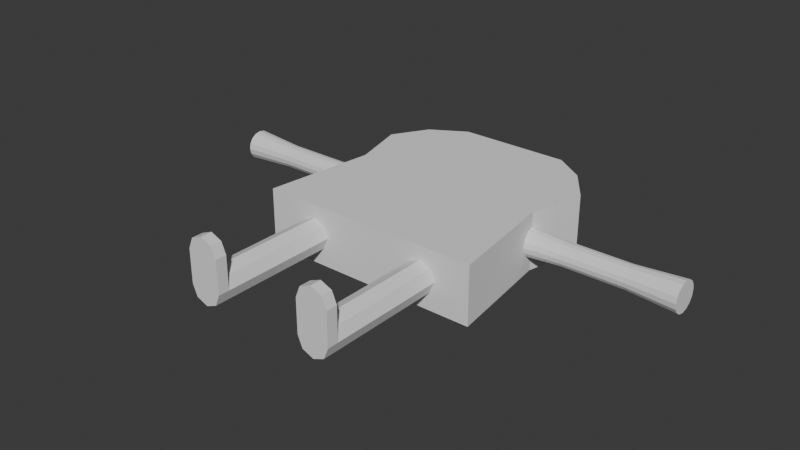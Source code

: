 # Source: JamMan.blend  (saved by Blender 4.0.36; exported with 4.5.12 LTS)
import bpy
from mathutils import Matrix  # noqa: F401  (used for matrix-valued properties, if any)

bpy.ops.wm.read_factory_settings(use_empty=True)
scene = bpy.context.scene
scene.name = 'Scene'

# ---- collections
col_collection = bpy.data.collections.new('Collection'); scene.collection.children.link(col_collection)

# ---- world
world_world = bpy.data.worlds.new('World'); scene.world = world_world
world_world.use_nodes = True; world_world.node_tree.nodes.clear()
_N = world_world.node_tree.nodes; _L = world_world.node_tree.links
n0 = _N.new('ShaderNodeOutputWorld'); n0.name = 'World Output'; n0.location = (300, 300)
n1 = _N.new('ShaderNodeBackground'); n1.name = 'Background'; n1.location = (10, 300)
n1.inputs[0].default_value = (0.05088, 0.05088, 0.05088, 1.0)
_L.new(n1.outputs[0], n0.inputs[0])
n0.is_active_output = True
world_world.color = (0.05088, 0.05088, 0.05088)
world_world.use_sun_shadow = False
world_world.sun_shadow_jitter_overblur = 0.0

# ---- meshes
me_cube_001 = bpy.data.meshes.new('Cube.001')
me_cube_001.from_pydata([(-1.0, -1.0, -0.2593), (-1.0, -1.0, 0.263), (-0.8118, 0.8131, -0.2593), (-0.8118, 0.8131, 0.263), (1.0, -1.0, -0.2593), (1.0, -1.0, 0.263), (0.7753, 0.8131, -0.2593), (0.7753, 0.8131, 0.263), (-0.8735, 0.0, -0.2593), (-0.8735, 0.0, 0.263), (0.0, 1.0, -0.2593), (0.0, 1.0, 0.263), (0.8735, 0.0, -0.2593), (0.8735, 0.0, 0.263), (0.0, -1.0, -0.2593), (0.0, -1.0, 0.263), (0.0, 0.0, 0.263), (0.0, 0.0, -0.2593), (-1.0, 0.5, 0.263), (-0.5, 1.0, -0.2593), (0.5, 1.0, 0.263), (1.0, 0.5, -0.2593), (-1.0, 0.5, -0.2593), (0.5, 1.0, -0.2593), (-0.5, 1.0, 0.263), (1.0, 0.5, 0.263), (0.0, 0.5, 0.263), (0.0, 0.5, -0.2593), (0.5, 0.5, -0.2593), (-0.5, 0.5, -0.2593), (-0.5, 0.5, 0.263), (0.5, 0.5, 0.263)], [], [(2, 3, 24, 19), (21, 25, 13, 12), (4, 5, 15, 14), (17, 12, 4, 14), (16, 9, 1, 15), (13, 16, 15, 5), (14, 15, 1, 0), (27, 28, 21, 12, 17), (8, 17, 14, 0), (26, 30, 18, 9, 16), (25, 31, 26, 16, 13), (12, 13, 5, 4), (10, 11, 20, 23), (8, 9, 18, 22), (6, 7, 25, 21), (22, 18, 3, 2), (19, 24, 11, 10), (23, 20, 7, 6), (10, 23, 28, 27), (23, 6, 21, 28), (2, 19, 29, 22), (19, 10, 27, 29), (11, 24, 30, 26), (24, 3, 18, 30), (7, 20, 31, 25), (20, 11, 26, 31), (1, 9, 8, 0), (22, 29, 27, 17, 8)])
_uv = me_cube_001.uv_layers.new(name='UVMap')
_uv.uv.foreach_set('vector', [0.375, 0.25, 0.625, 0.25, 0.625, 0.3125, 0.375, 0.3125, 0.375, 0.5625, 0.625, 0.5625, 0.625, 0.625, 0.375, 0.625, 0.375, 0.75, 0.625, 0.75, 0.625, 0.875, 0.375, 0.875, 0.25, 0.625, 0.375, 0.625, 0.375, 0.75, 0.25, 0.75, 0.75, 0.625, 0.875, 0.625, 0.875, 0.75, 0.75, 0.75, 0.625, 0.625, 0.75, 0.625, 0.75, 0.75, 0.625, 0.75, 0.375, 0.875, 0.625, 0.875, 0.625, 1.0, 0.375, 1.0, 0.25, 0.5625, 0.3125, 0.5625, 0.375, 0.5625, 0.375, 0.625, 0.25, 0.625, 0.125, 0.625, 0.25, 0.625, 0.25, 0.75, 0.125, 0.75, 0.75, 0.5625, 0.8125, 0.5625, 0.875, 0.5625, 0.875, 0.625, 0.75, 0.625, 0.625, 0.5625, 0.6875, 0.5625, 0.75, 0.5625, 0.75, 0.625, 0.625, 0.625, 0.375, 0.625, 0.625, 0.625, 0.625, 0.75, 0.375, 0.75, 0.375, 0.375, 0.625, 0.375, 0.625, 0.4375, 0.375, 0.4375, 0.375, 0.125, 0.625, 0.125, 0.625, 0.1875, 0.375, 0.1875, 0.375, 0.5, 0.625, 0.5, 0.625, 0.5625, 0.375, 0.5625, 0.375, 0.1875, 0.625, 0.1875, 0.625, 0.25, 0.375, 0.25, 0.375, 0.3125, 0.625, 0.3125, 0.625, 0.375, 0.375, 0.375, 0.375, 0.4375, 0.625, 0.4375, 0.625, 0.5, 0.375, 0.5, 0.25, 0.5, 0.3125, 0.5, 0.3125, 0.5625, 0.25, 0.5625, 0.3125, 0.5, 0.375, 0.5, 0.375, 0.5625, 0.3125, 0.5625, 0.125, 0.5, 0.1875, 0.5, 0.1875, 0.5625, 0.125, 0.5625, 0.1875, 0.5, 0.25, 0.5, 0.25, 0.5625, 0.1875, 0.5625, 0.75, 0.5, 0.8125, 0.5, 0.8125, 0.5625, 0.75, 0.5625, 0.8125, 0.5, 0.875, 0.5, 0.875, 0.5625, 0.8125, 0.5625, 0.625, 0.5, 0.6875, 0.5, 0.6875, 0.5625, 0.625, 0.5625, 0.6875, 0.5, 0.75, 0.5, 0.75, 0.5625, 0.6875, 0.5625, 0.625, 0.0, 0.625, 0.125, 0.375, 0.125, 0.375, 0.0, 0.125, 0.5625, 0.1875, 0.5625, 0.25, 0.5625, 0.25, 0.625, 0.125, 0.625])
me_cube_001.update()
me_cylinder = bpy.data.meshes.new('Cylinder')
me_cylinder.from_pydata([(-2.208, 0.1361, 0.0), (-0.7468, 0.1361, 0.0), (-2.208, 0.1257, -0.05207), (-0.7468, 0.1257, -0.05207), (-2.208, 0.0962, -0.0962), (-0.7468, 0.0962, -0.0962), (-2.208, 0.05207, -0.1257), (-0.7468, 0.05207, -0.1257), (-2.208, 6.437e-09, -0.1361), (-0.7468, 6.437e-09, -0.1361), (-2.208, -0.05207, -0.1257), (-0.7468, -0.05207, -0.1257), (-2.208, -0.0962, -0.0962), (-0.7468, -0.0962, -0.0962), (-2.208, -0.1257, -0.05207), (-0.7468, -0.1257, -0.05207), (-2.208, -0.1361, 0.0), (-0.7468, -0.1361, 0.0), (-2.208, -0.1257, 0.05207), (-0.7468, -0.1257, 0.05207), (-2.208, -0.0962, 0.0962), (-0.7468, -0.0962, 0.0962), (-2.208, -0.05207, 0.1257), (-0.7468, -0.05207, 0.1257), (-2.208, 6.437e-09, 0.1361), (-0.7468, 6.437e-09, 0.1361), (-2.208, 0.05207, 0.1257), (-0.7468, 0.05207, 0.1257), (-2.208, 0.0962, 0.0962), (-0.7468, 0.0962, 0.0962), (-2.208, 0.1257, 0.05207), (-0.7468, 0.1257, 0.05207), (-1.758, 0.1044, 7.944e-10), (-1.477, 0.1044, 7.944e-10), (-1.197, 0.1044, 7.944e-10), (-1.197, 0.09646, -0.03995), (-1.477, 0.09646, -0.03995), (-1.758, 0.09646, -0.03995), (-1.197, 0.07382, -0.07382), (-1.477, 0.07382, -0.07382), (-1.758, 0.07382, -0.07382), (-1.197, 0.03995, -0.09646), (-1.477, 0.03995, -0.09646), (-1.758, 0.03995, -0.09645), (-1.197, 4.506e-09, -0.1044), (-1.477, 4.506e-09, -0.1044), (-1.758, 4.506e-09, -0.1044), (-1.197, -0.03995, -0.09646), (-1.477, -0.03995, -0.09646), (-1.758, -0.03995, -0.09645), (-1.197, -0.07382, -0.07382), (-1.477, -0.07382, -0.07382), (-1.758, -0.07382, -0.07382), (-1.197, -0.09646, -0.03995), (-1.477, -0.09646, -0.03995), (-1.758, -0.09646, -0.03995), (-1.197, -0.1044, 7.944e-10), (-1.477, -0.1044, 7.944e-10), (-1.758, -0.1044, 7.944e-10), (-1.197, -0.09646, 0.03995), (-1.477, -0.09646, 0.03995), (-1.758, -0.09646, 0.03995), (-1.197, -0.07382, 0.07382), (-1.477, -0.07382, 0.07382), (-1.758, -0.07382, 0.07382), (-1.197, -0.03995, 0.09645), (-1.477, -0.03995, 0.09646), (-1.758, -0.03995, 0.09646), (-1.197, 4.506e-09, 0.1044), (-1.477, 4.506e-09, 0.1044), (-1.758, 4.506e-09, 0.1044), (-1.197, 0.03995, 0.09645), (-1.477, 0.03995, 0.09646), (-1.758, 0.03995, 0.09646), (-1.197, 0.07382, 0.07382), (-1.477, 0.07382, 0.07382), (-1.758, 0.07382, 0.07382), (-1.197, 0.09646, 0.03995), (-1.477, 0.09646, 0.03995), (-1.758, 0.09646, 0.03995)], [], [(34, 1, 3, 35), (35, 3, 5, 38), (38, 5, 7, 41), (41, 7, 9, 44), (44, 9, 11, 47), (47, 11, 13, 50), (50, 13, 15, 53), (53, 15, 17, 56), (56, 17, 19, 59), (59, 19, 21, 62), (62, 21, 23, 65), (65, 23, 25, 68), (68, 25, 27, 71), (71, 27, 29, 74), (3, 1, 31, 29, 27, 25, 23, 21, 19, 17, 15, 13, 11, 9, 7, 5), (74, 29, 31, 77), (77, 31, 1, 34), (0, 2, 4, 6, 8, 10, 12, 14, 16, 18, 20, 22, 24, 26, 28, 30), (30, 79, 32, 0), (79, 78, 33, 32), (78, 77, 34, 33), (28, 76, 79, 30), (76, 75, 78, 79), (75, 74, 77, 78), (26, 73, 76, 28), (73, 72, 75, 76), (72, 71, 74, 75), (24, 70, 73, 26), (70, 69, 72, 73), (69, 68, 71, 72), (22, 67, 70, 24), (67, 66, 69, 70), (66, 65, 68, 69), (20, 64, 67, 22), (64, 63, 66, 67), (63, 62, 65, 66), (18, 61, 64, 20), (61, 60, 63, 64), (60, 59, 62, 63), (16, 58, 61, 18), (58, 57, 60, 61), (57, 56, 59, 60), (14, 55, 58, 16), (55, 54, 57, 58), (54, 53, 56, 57), (12, 52, 55, 14), (52, 51, 54, 55), (51, 50, 53, 54), (10, 49, 52, 12), (49, 48, 51, 52), (48, 47, 50, 51), (8, 46, 49, 10), (46, 45, 48, 49), (45, 44, 47, 48), (6, 43, 46, 8), (43, 42, 45, 46), (42, 41, 44, 45), (4, 40, 43, 6), (40, 39, 42, 43), (39, 38, 41, 42), (2, 37, 40, 4), (37, 36, 39, 40), (36, 35, 38, 39), (0, 32, 37, 2), (32, 33, 36, 37), (33, 34, 35, 36)])
_uv = me_cylinder.uv_layers.new(name='UVMap')
_uv.uv.foreach_set('vector', [0.9927, 0.8459, 1.0, 1.0, 0.9375, 1.0, 0.9375, 0.8459, 0.9375, 0.8459, 0.9375, 1.0, 0.875, 1.0, 0.875, 0.8459, 0.875, 0.8459, 0.875, 1.0, 0.8125, 1.0, 0.8125, 0.8459, 0.8125, 0.8459, 0.8125, 1.0, 0.75, 1.0, 0.75, 0.8459, 0.75, 0.8459, 0.75, 1.0, 0.6875, 1.0, 0.6875, 0.8459, 0.6875, 0.8459, 0.6875, 1.0, 0.625, 1.0, 0.625, 0.8459, 0.625, 0.8459, 0.625, 1.0, 0.5625, 1.0, 0.5625, 0.8459, 0.5625, 0.8459, 0.5625, 1.0, 0.5, 1.0, 0.5, 0.8459, 0.5, 0.8459, 0.5, 1.0, 0.4375, 1.0, 0.4375, 0.8459, 0.4375, 0.8459, 0.4375, 1.0, 0.375, 1.0, 0.375, 0.8459, 0.375, 0.8459, 0.375, 1.0, 0.3125, 1.0, 0.3125, 0.8459, 0.3125, 0.8459, 0.3125, 1.0, 0.25, 1.0, 0.25, 0.8459, 0.25, 0.8459, 0.25, 1.0, 0.1875, 1.0, 0.1875, 0.8459, 0.1875, 0.8459, 0.1875, 1.0, 0.125, 1.0, 0.125, 0.8459, 0.3418, 0.4717, 0.25, 0.49, 0.1582, 0.4717, 0.08029, 0.4197, 0.02827, 0.3418, 0.01, 0.25, 0.02827, 0.1582, 0.08029, 0.08029, 0.1582, 0.02827, 0.25, 0.01, 0.3418, 0.02827, 0.4197, 0.08029, 0.4717, 0.1582, 0.49, 0.25, 0.4717, 0.3418, 0.4197, 0.4197, 0.125, 0.8459, 0.125, 1.0, 0.0625, 1.0, 0.0625, 0.8459, 0.0625, 0.8459, 0.0625, 1.0, 0.0, 1.0, 0.00727, 0.8459, 0.75, 0.49, 0.8418, 0.4717, 0.9197, 0.4197, 0.9717, 0.3418, 0.99, 0.25, 0.9717, 0.1582, 0.9197, 0.08029, 0.8418, 0.02827, 0.75, 0.01, 0.6582, 0.02827, 0.5803, 0.08029, 0.5283, 0.1582, 0.51, 0.25, 0.5283, 0.3418, 0.5803, 0.4197, 0.6582, 0.4717, 0.0625, 0.5, 0.0625, 0.6541, 0.00727, 0.6541, 0.0, 0.5, 0.0625, 0.6541, 0.0625, 0.75, 0.00727, 0.75, 0.00727, 0.6541, 0.0625, 0.75, 0.0625, 0.8459, 0.00727, 0.8459, 0.00727, 0.75, 0.125, 0.5, 0.125, 0.6541, 0.0625, 0.6541, 0.0625, 0.5, 0.125, 0.6541, 0.125, 0.75, 0.0625, 0.75, 0.0625, 0.6541, 0.125, 0.75, 0.125, 0.8459, 0.0625, 0.8459, 0.0625, 0.75, 0.1875, 0.5, 0.1875, 0.6541, 0.125, 0.6541, 0.125, 0.5, 0.1875, 0.6541, 0.1875, 0.75, 0.125, 0.75, 0.125, 0.6541, 0.1875, 0.75, 0.1875, 0.8459, 0.125, 0.8459, 0.125, 0.75, 0.25, 0.5, 0.25, 0.6541, 0.1875, 0.6541, 0.1875, 0.5, 0.25, 0.6541, 0.25, 0.75, 0.1875, 0.75, 0.1875, 0.6541, 0.25, 0.75, 0.25, 0.8459, 0.1875, 0.8459, 0.1875, 0.75, 0.3125, 0.5, 0.3125, 0.6541, 0.25, 0.6541, 0.25, 0.5, 0.3125, 0.6541, 0.3125, 0.75, 0.25, 0.75, 0.25, 0.6541, 0.3125, 0.75, 0.3125, 0.8459, 0.25, 0.8459, 0.25, 0.75, 0.375, 0.5, 0.375, 0.6541, 0.3125, 0.6541, 0.3125, 0.5, 0.375, 0.6541, 0.375, 0.75, 0.3125, 0.75, 0.3125, 0.6541, 0.375, 0.75, 0.375, 0.8459, 0.3125, 0.8459, 0.3125, 0.75, 0.4375, 0.5, 0.4375, 0.6541, 0.375, 0.6541, 0.375, 0.5, 0.4375, 0.6541, 0.4375, 0.75, 0.375, 0.75, 0.375, 0.6541, 0.4375, 0.75, 0.4375, 0.8459, 0.375, 0.8459, 0.375, 0.75, 0.5, 0.5, 0.5, 0.6541, 0.4375, 0.6541, 0.4375, 0.5, 0.5, 0.6541, 0.5, 0.75, 0.4375, 0.75, 0.4375, 0.6541, 0.5, 0.75, 0.5, 0.8459, 0.4375, 0.8459, 0.4375, 0.75, 0.5625, 0.5, 0.5625, 0.6541, 0.5, 0.6541, 0.5, 0.5, 0.5625, 0.6541, 0.5625, 0.75, 0.5, 0.75, 0.5, 0.6541, 0.5625, 0.75, 0.5625, 0.8459, 0.5, 0.8459, 0.5, 0.75, 0.625, 0.5, 0.625, 0.6541, 0.5625, 0.6541, 0.5625, 0.5, 0.625, 0.6541, 0.625, 0.75, 0.5625, 0.75, 0.5625, 0.6541, 0.625, 0.75, 0.625, 0.8459, 0.5625, 0.8459, 0.5625, 0.75, 0.6875, 0.5, 0.6875, 0.6541, 0.625, 0.6541, 0.625, 0.5, 0.6875, 0.6541, 0.6875, 0.75, 0.625, 0.75, 0.625, 0.6541, 0.6875, 0.75, 0.6875, 0.8459, 0.625, 0.8459, 0.625, 0.75, 0.75, 0.5, 0.75, 0.6541, 0.6875, 0.6541, 0.6875, 0.5, 0.75, 0.6541, 0.75, 0.75, 0.6875, 0.75, 0.6875, 0.6541, 0.75, 0.75, 0.75, 0.8459, 0.6875, 0.8459, 0.6875, 0.75, 0.8125, 0.5, 0.8125, 0.6541, 0.75, 0.6541, 0.75, 0.5, 0.8125, 0.6541, 0.8125, 0.75, 0.75, 0.75, 0.75, 0.6541, 0.8125, 0.75, 0.8125, 0.8459, 0.75, 0.8459, 0.75, 0.75, 0.875, 0.5, 0.875, 0.6541, 0.8125, 0.6541, 0.8125, 0.5, 0.875, 0.6541, 0.875, 0.75, 0.8125, 0.75, 0.8125, 0.6541, 0.875, 0.75, 0.875, 0.8459, 0.8125, 0.8459, 0.8125, 0.75, 0.9375, 0.5, 0.9375, 0.6541, 0.875, 0.6541, 0.875, 0.5, 0.9375, 0.6541, 0.9375, 0.75, 0.875, 0.75, 0.875, 0.6541, 0.9375, 0.75, 0.9375, 0.8459, 0.875, 0.8459, 0.875, 0.75, 1.0, 0.5, 0.9927, 0.6541, 0.9375, 0.6541, 0.9375, 0.5, 0.9927, 0.6541, 0.9927, 0.75, 0.9375, 0.75, 0.9375, 0.6541, 0.9927, 0.75, 0.9927, 0.8459, 0.9375, 0.8459, 0.9375, 0.75])
me_cylinder.update()
me_cylinder_001 = bpy.data.meshes.new('Cylinder.001')
me_cylinder_001.from_pydata([(-3.824, 1.0, -1.0), (-3.824, 1.0, 1.0), (-3.116, 0.7071, -1.0), (-3.116, 0.7071, 1.0), (-2.824, 0.0, -1.0), (-2.824, 0.0, 1.0), (-3.116, -0.7071, -1.0), (-3.116, -0.7071, 1.0), (-3.824, -1.0, -1.0), (-3.824, -1.0, 1.0), (-4.531, -0.7071, -1.0), (-4.531, -0.7071, 1.0), (-4.824, 0.0, -1.0), (-4.824, 0.0, 1.0), (-4.531, 0.7071, -1.0), (-4.531, 0.7071, 1.0), (-3.116, 0.7071, 1.173), (-3.824, 1.0, 1.173), (-2.824, 3.073e-08, 1.173), (-3.116, -0.7071, 1.173), (-3.824, -1.0, 1.173), (-4.531, -0.7071, 1.173), (-4.824, 3.073e-08, 1.173), (-4.531, 0.7071, 1.173), (-3.116, 2.795, 1.0), (-3.824, 3.088, 1.0), (-2.824, 2.088, 1.0), (-4.531, 2.795, 1.0), (-4.824, 2.088, 1.0), (-3.116, 2.795, 1.173), (-3.824, 3.088, 1.173), (-2.824, 2.088, 1.173), (-4.531, 2.795, 1.173), (-4.824, 2.088, 1.173)], [], [(0, 1, 3, 2), (2, 3, 5, 4), (4, 5, 7, 6), (6, 7, 9, 8), (8, 9, 11, 10), (10, 11, 13, 12), (5, 3, 24, 26), (12, 13, 15, 14), (14, 15, 1, 0), (0, 2, 4, 6, 8, 10, 12, 14), (16, 17, 23, 22, 21, 20, 19, 18), (16, 18, 31, 29), (7, 5, 18, 19), (13, 11, 21, 22), (9, 7, 19, 20), (3, 1, 25, 24), (18, 5, 26, 31), (11, 9, 20, 21), (25, 27, 32, 30), (24, 25, 30, 29), (27, 28, 33, 32), (26, 24, 29, 31), (1, 15, 27, 25), (22, 23, 32, 33), (15, 13, 28, 27), (17, 16, 29, 30), (23, 17, 30, 32), (13, 22, 33, 28)])
_uv = me_cylinder_001.uv_layers.new(name='UVMap')
_uv.uv.foreach_set('vector', [1.0, 0.5, 1.0, 1.0, 0.875, 1.0, 0.875, 0.5, 0.875, 0.5, 0.875, 1.0, 0.75, 1.0, 0.75, 0.5, 0.75, 0.5, 0.75, 1.0, 0.625, 1.0, 0.625, 0.5, 0.625, 0.5, 0.625, 1.0, 0.5, 1.0, 0.5, 0.5, 0.5, 0.5, 0.5, 1.0, 0.375, 1.0, 0.375, 0.5, 0.375, 0.5, 0.375, 1.0, 0.25, 1.0, 0.25, 0.5, 0.75, 1.0, 0.875, 1.0, 0.875, 1.0, 0.75, 1.0, 0.25, 0.5, 0.25, 1.0, 0.125, 1.0, 0.125, 0.5, 0.125, 0.5, 0.125, 1.0, 0.0, 1.0, 0.0, 0.5, 0.75, 0.49, 0.9197, 0.4197, 0.99, 0.25, 0.9197, 0.08029, 0.75, 0.01, 0.5803, 0.08029, 0.51, 0.25, 0.5803, 0.4197, 0.4197, 0.4197, 0.25, 0.49, 0.08029, 0.4197, 0.01, 0.25, 0.08029, 0.08029, 0.25, 0.01, 0.4197, 0.08029, 0.49, 0.25, 0.4197, 0.4197, 0.49, 0.25, 0.49, 0.25, 0.4197, 0.4197, 0.625, 1.0, 0.75, 1.0, 0.75, 1.0, 0.625, 1.0, 0.25, 1.0, 0.375, 1.0, 0.375, 1.0, 0.25, 1.0, 0.5, 1.0, 0.625, 1.0, 0.625, 1.0, 0.5, 1.0, 0.875, 1.0, 1.0, 1.0, 1.0, 1.0, 0.875, 1.0, 0.75, 1.0, 0.75, 1.0, 0.75, 1.0, 0.75, 1.0, 0.375, 1.0, 0.5, 1.0, 0.5, 1.0, 0.375, 1.0, 0.0, 1.0, 0.125, 1.0, 0.125, 1.0, 0.0, 1.0, 0.875, 1.0, 1.0, 1.0, 1.0, 1.0, 0.875, 1.0, 0.125, 1.0, 0.25, 1.0, 0.25, 1.0, 0.125, 1.0, 0.75, 1.0, 0.875, 1.0, 0.875, 1.0, 0.75, 1.0, 0.0, 1.0, 0.125, 1.0, 0.125, 1.0, 0.0, 1.0, 0.01, 0.25, 0.08029, 0.4197, 0.08029, 0.4197, 0.01, 0.25, 0.125, 1.0, 0.25, 1.0, 0.25, 1.0, 0.125, 1.0, 0.25, 0.49, 0.4197, 0.4197, 0.4197, 0.4197, 0.25, 0.49, 0.08029, 0.4197, 0.25, 0.49, 0.25, 0.49, 0.08029, 0.4197, 0.25, 1.0, 0.25, 1.0, 0.25, 1.0, 0.25, 1.0])
me_cylinder_001.update()

# ---- objects
ob_cube = bpy.data.objects.new('Cube', me_cube_001)
ob_cylinder = bpy.data.objects.new('Cylinder', me_cylinder)
ob_cylinder_001 = bpy.data.objects.new('Cylinder.001', me_cylinder_001)

# ---- transforms, parenting, visibility, modifiers, constraints
ob_cube.location = (0.0, 0.0, 0.0)
ob_cylinder.location = (0.0, 0.0, 0.0)
_m = ob_cylinder.modifiers.new('Mirror', 'MIRROR')
ob_cylinder_001.location = (0.0, -1.478, 0.0)
ob_cylinder_001.rotation_euler = (1.571, -0.0, 0.0)
ob_cylinder_001.scale = (0.1418, 0.1418, 0.5763)
_m = ob_cylinder_001.modifiers.new('Mirror', 'MIRROR')

# ---- collection membership
col_collection.objects.link(ob_cube)
col_collection.objects.link(ob_cylinder)
col_collection.objects.link(ob_cylinder_001)

# ---- scene / render settings (as saved in the file)
scene.frame_start = 1; scene.frame_end = 250; scene.frame_set(1)
scene.render.engine = 'BLENDER_EEVEE_NEXT'
scene.cycles.sampling_pattern = 'TABULATED_SOBOL'
bpy.context.view_layer.update()

# ---- added for rendering (the .blend has no active camera and no usable light): camera, sun
cam_auto = bpy.data.cameras.new('AutoCamera')
cam_auto.lens = 50.0
cam_auto.sensor_width = 36.0
cam_auto.clip_end = 1000.0
ob_auto_camera = bpy.data.objects.new('AutoCamera', cam_auto)
scene.collection.objects.link(ob_auto_camera)
ob_auto_camera.location = (5.06217, -6.65184, 4.13907)
ob_auto_camera.rotation_euler = (1.09748, -7.21219e-08, 0.694738)
scene.camera = ob_auto_camera
light_auto_sun = bpy.data.lights.new('AutoSun', 'SUN')
light_auto_sun.energy = 3.0
light_auto_sun.angle = 0.0523599
ob_auto_sun = bpy.data.objects.new('AutoSun', light_auto_sun)
scene.collection.objects.link(ob_auto_sun)
ob_auto_sun.rotation_euler = (0.872665, 0.174533, 0.523599)
bpy.context.view_layer.update()
